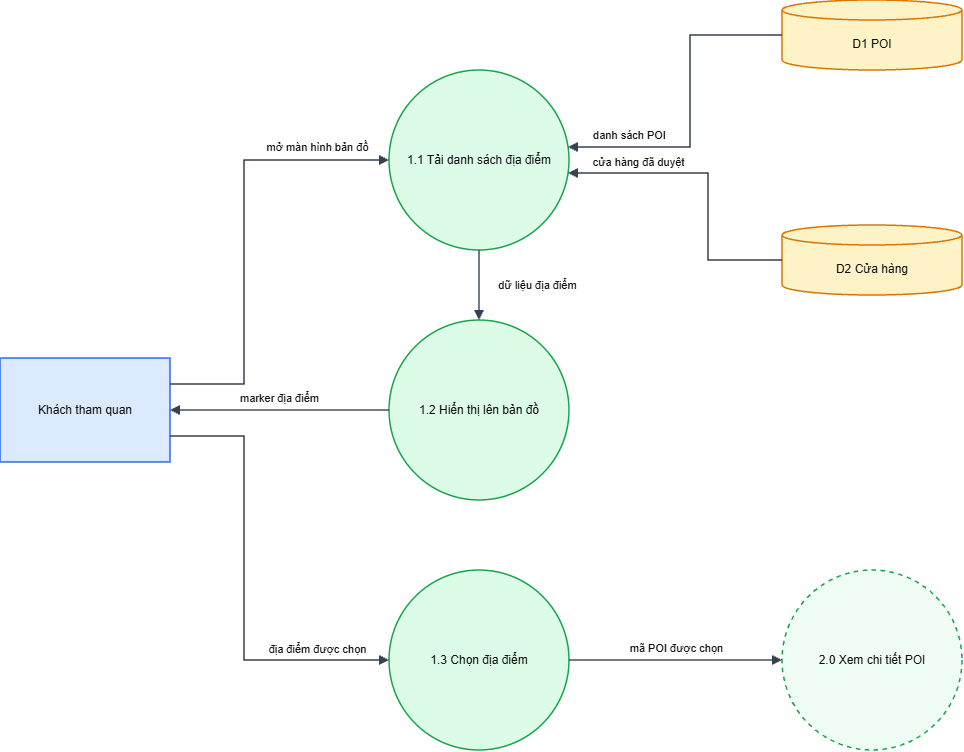

The diagram above was exported from draw.io. Its source (the exported page's mxGraphModel, read from the mxfile embedded in the PNG):
<mxGraphModel dx="1453" dy="793" grid="1" gridSize="10" guides="1" tooltips="1" connect="1" arrows="1" fold="1" page="1" pageScale="1" pageWidth="1654" pageHeight="1169" math="0" shadow="0">
  <root>
    <mxCell id="0" />
    <mxCell id="1" parent="0" />
    <mxCell id="KH" parent="1" style="whiteSpace=wrap;html=1;fontSize=12;fontColor=#111111;strokeWidth=1.5;rounded=0;fillColor=#dbeafe;strokeColor=#2563eb;" value="Khách tham quan" vertex="1">
      <mxGeometry height="104" width="170" x="40" y="398" as="geometry" />
    </mxCell>
    <mxCell id="a" parent="1" style="whiteSpace=wrap;html=1;fontSize=12;fontColor=#111111;strokeWidth=1.5;ellipse;fillColor=#dcfce7;strokeColor=#16a34a;" value="1.1 Tải danh sách địa điểm" vertex="1">
      <mxGeometry height="180" width="180" x="429" y="110" as="geometry" />
    </mxCell>
    <mxCell id="b" parent="1" style="whiteSpace=wrap;html=1;fontSize=12;fontColor=#111111;strokeWidth=1.5;ellipse;fillColor=#dcfce7;strokeColor=#16a34a;" value="1.2 Hiển thị lên bản đồ" vertex="1">
      <mxGeometry height="180" width="180" x="429" y="360" as="geometry" />
    </mxCell>
    <mxCell id="c" parent="1" style="whiteSpace=wrap;html=1;fontSize=12;fontColor=#111111;strokeWidth=1.5;ellipse;fillColor=#dcfce7;strokeColor=#16a34a;" value="1.3 Chọn địa điểm" vertex="1">
      <mxGeometry height="180" width="180" x="429" y="610" as="geometry" />
    </mxCell>
    <mxCell id="D1" parent="1" style="whiteSpace=wrap;html=1;fontSize=12;fontColor=#111111;strokeWidth=1.5;shape=cylinder3;boundedLbl=1;backgroundOutline=1;size=10;fillColor=#fef3c7;strokeColor=#d97706;" value="D1 POI" vertex="1">
      <mxGeometry height="70" width="180" x="822" y="40" as="geometry" />
    </mxCell>
    <mxCell id="D2" parent="1" style="whiteSpace=wrap;html=1;fontSize=12;fontColor=#111111;strokeWidth=1.5;shape=cylinder3;boundedLbl=1;backgroundOutline=1;size=10;fillColor=#fef3c7;strokeColor=#d97706;" value="D2 Cửa hàng" vertex="1">
      <mxGeometry height="70" width="180" x="822" y="265" as="geometry" />
    </mxCell>
    <mxCell id="X" parent="1" style="whiteSpace=wrap;html=1;fontSize=12;fontColor=#111111;strokeWidth=1.5;ellipse;dashed=1;fillColor=#f0fdf4;strokeColor=#16a34a;" value="2.0 Xem chi tiết POI" vertex="1">
      <mxGeometry height="180" width="180" x="822" y="610" as="geometry" />
    </mxCell>
    <mxCell id="e0" edge="1" parent="1" source="KH" style="html=1;edgeStyle=none;rounded=0;endArrow=block;endFill=1;strokeColor=#374151;strokeWidth=1.5;fontSize=11;fontColor=#111111;labelBackgroundColor=none;exitX=1.0000;exitY=0.2500;exitPerimeter=0;entryX=0.0000;entryY=0.5000;entryPerimeter=0;" target="a" value="mở màn hình bản đồ">
      <mxGeometry relative="1" as="geometry">
        <mxPoint x="72.5" y="-88.5" as="offset" />
        <Array as="points">
          <mxPoint x="284" y="424" />
          <mxPoint x="284" y="200" />
        </Array>
      </mxGeometry>
    </mxCell>
    <mxCell id="e1" edge="1" parent="1" source="D1" style="html=1;edgeStyle=none;rounded=0;endArrow=block;endFill=1;strokeColor=#374151;strokeWidth=1.5;fontSize=11;fontColor=#111111;labelBackgroundColor=none;exitX=0.0000;exitY=0.5000;exitPerimeter=0;entryX=0.9948;entryY=0.4278;entryPerimeter=0;" target="a" value="danh sách POI">
      <mxGeometry relative="1" as="geometry">
        <mxPoint x="-61" y="29" as="offset" />
        <Array as="points">
          <mxPoint x="730" y="75" />
          <mxPoint x="730" y="187" />
        </Array>
      </mxGeometry>
    </mxCell>
    <mxCell id="e2" edge="1" parent="1" source="D2" style="html=1;edgeStyle=none;rounded=0;endArrow=block;endFill=1;strokeColor=#374151;strokeWidth=1.5;fontSize=11;fontColor=#111111;labelBackgroundColor=none;exitX=0.0000;exitY=0.5000;exitPerimeter=0;entryX=0.9948;entryY=0.5722;entryPerimeter=0;" target="a" value="cửa hàng đã duyệt">
      <mxGeometry relative="1" as="geometry">
        <mxPoint x="-70" y="-22.5" as="offset" />
        <Array as="points">
          <mxPoint x="748" y="300" />
          <mxPoint x="748" y="213" />
        </Array>
      </mxGeometry>
    </mxCell>
    <mxCell id="e3" edge="1" parent="1" source="a" style="html=1;edgeStyle=none;rounded=0;endArrow=block;endFill=1;strokeColor=#374151;strokeWidth=1.5;fontSize=11;fontColor=#111111;labelBackgroundColor=none;exitX=0.5000;exitY=1.0000;exitPerimeter=0;entryX=0.5000;entryY=0.0000;entryPerimeter=0;" target="b" value="dữ liệu địa điểm">
      <mxGeometry relative="1" as="geometry">
        <mxPoint x="58" as="offset" />
      </mxGeometry>
    </mxCell>
    <mxCell id="e4" edge="1" parent="1" source="b" style="html=1;edgeStyle=none;rounded=0;endArrow=block;endFill=1;strokeColor=#374151;strokeWidth=1.5;fontSize=11;fontColor=#111111;labelBackgroundColor=none;exitX=0.0000;exitY=0.5000;exitPerimeter=0;entryX=1.0000;entryY=0.5000;entryPerimeter=0;" target="KH" value="marker địa điểm">
      <mxGeometry relative="1" as="geometry">
        <mxPoint y="-12" as="offset" />
      </mxGeometry>
    </mxCell>
    <mxCell id="e5" edge="1" parent="1" source="KH" style="html=1;edgeStyle=none;rounded=0;endArrow=block;endFill=1;strokeColor=#374151;strokeWidth=1.5;fontSize=11;fontColor=#111111;labelBackgroundColor=none;exitX=1.0000;exitY=0.7500;exitPerimeter=0;entryX=0.0000;entryY=0.5000;entryPerimeter=0;" target="c" value="địa điểm được chọn">
      <mxGeometry relative="1" as="geometry">
        <mxPoint x="72.5" y="64.5" as="offset" />
        <Array as="points">
          <mxPoint x="284" y="476" />
          <mxPoint x="284" y="700" />
        </Array>
      </mxGeometry>
    </mxCell>
    <mxCell id="e6" edge="1" parent="1" source="c" style="html=1;edgeStyle=none;rounded=0;endArrow=block;endFill=1;strokeColor=#374151;strokeWidth=1.5;fontSize=11;fontColor=#111111;labelBackgroundColor=none;exitX=1.0000;exitY=0.5000;exitPerimeter=0;entryX=0.0000;entryY=0.5000;entryPerimeter=0;" target="X" value="mã POI được chọn">
      <mxGeometry relative="1" as="geometry">
        <mxPoint y="-12" as="offset" />
      </mxGeometry>
    </mxCell>
  </root>
</mxGraphModel>